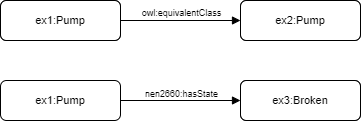

The diagram above was exported from draw.io. Its source (the exported page's mxGraphModel, read from the mxfile embedded in the PNG):
<mxGraphModel dx="1513" dy="819" grid="1" gridSize="10" guides="1" tooltips="1" connect="1" arrows="1" fold="1" page="1" pageScale="1" pageWidth="1169" pageHeight="827" math="0" shadow="0">
  <root>
    <mxCell id="a-L_JbeD7L6noAznUjIk-0" />
    <mxCell id="a-L_JbeD7L6noAznUjIk-1" parent="a-L_JbeD7L6noAznUjIk-0" />
    <mxCell id="0" value="ex1:Pump" style="rounded=1;whiteSpace=wrap;html=1;fontFamily=Helvetica;strokeWidth=1;fontStyle=0;fontSize=11;fontColor=#000000;strokeColor=#000000;fillColor=none;" vertex="1" parent="a-L_JbeD7L6noAznUjIk-1">
      <mxGeometry width="120" height="40" as="geometry" />
    </mxCell>
    <mxCell id="1" value="ex2:Pump" style="rounded=1;whiteSpace=wrap;html=1;fontFamily=Helvetica;strokeWidth=1;fontStyle=0;fontSize=11;fontColor=#000000;strokeColor=#000000;fillColor=none;" vertex="1" parent="a-L_JbeD7L6noAznUjIk-1">
      <mxGeometry x="240" width="120" height="40" as="geometry" />
    </mxCell>
    <mxCell id="2" value="ex1:Pump" style="rounded=1;whiteSpace=wrap;html=1;fontFamily=Helvetica;strokeWidth=1;fontStyle=0;fontSize=11;" vertex="1" parent="a-L_JbeD7L6noAznUjIk-1">
      <mxGeometry y="80" width="120" height="40" as="geometry" />
    </mxCell>
    <mxCell id="3" value="ex3:Broken" style="rounded=1;whiteSpace=wrap;html=1;fontFamily=Helvetica;strokeWidth=1;fontStyle=0;fontSize=11;fontColor=#000000;strokeColor=#000000;fillColor=none;" vertex="1" parent="a-L_JbeD7L6noAznUjIk-1">
      <mxGeometry x="240" y="80" width="120" height="40" as="geometry" />
    </mxCell>
    <mxCell id="5" value="" style="endArrow=block;html=1;fontFamily=Helvetica;fontSize=11;fontColor=#000000;exitX=1;exitY=0.5;exitDx=0;exitDy=0;entryX=0;entryY=0.5;entryDx=0;entryDy=0;endFill=1;fontStyle=0" edge="1" parent="a-L_JbeD7L6noAznUjIk-1" source="0" target="1">
      <mxGeometry width="50" height="50" relative="1" as="geometry">
        <mxPoint x="-239" y="-259" as="sourcePoint" />
        <mxPoint x="-239" y="-299" as="targetPoint" />
      </mxGeometry>
    </mxCell>
    <mxCell id="6" value="&lt;font style=&quot;font-size: 9px;&quot;&gt;owl:equivalentClass&lt;/font&gt;" style="edgeLabel;html=1;align=center;verticalAlign=middle;resizable=0;points=[];fontSize=9;fontFamily=Helvetica;fontColor=#000000;fontStyle=0" vertex="1" connectable="0" parent="5">
      <mxGeometry x="-0.5093" y="-1" relative="1" as="geometry">
        <mxPoint x="31" y="-9" as="offset" />
      </mxGeometry>
    </mxCell>
    <mxCell id="7" value="" style="endArrow=block;html=1;fontFamily=Helvetica;fontSize=11;fontColor=#000000;exitX=1;exitY=0.5;exitDx=0;exitDy=0;entryX=0;entryY=0.5;entryDx=0;entryDy=0;endFill=1;fontStyle=0" edge="1" parent="a-L_JbeD7L6noAznUjIk-1" source="2" target="3">
      <mxGeometry width="50" height="50" relative="1" as="geometry">
        <mxPoint x="130" y="30" as="sourcePoint" />
        <mxPoint x="250" y="30" as="targetPoint" />
      </mxGeometry>
    </mxCell>
    <mxCell id="8" value="&lt;font style=&quot;font-size: 9px;&quot;&gt;nen2660:hasState&lt;/font&gt;" style="edgeLabel;html=1;align=center;verticalAlign=middle;resizable=0;points=[];fontSize=9;fontFamily=Helvetica;fontColor=#000000;fontStyle=0" vertex="1" connectable="0" parent="7">
      <mxGeometry x="-0.5093" y="-1" relative="1" as="geometry">
        <mxPoint x="31" y="-8" as="offset" />
      </mxGeometry>
    </mxCell>
    <mxCell id="9" value="ex1:Pump" style="rounded=1;whiteSpace=wrap;html=1;fontFamily=Helvetica;strokeWidth=1;fontStyle=0;fontSize=11;" vertex="1" parent="a-L_JbeD7L6noAznUjIk-1">
      <mxGeometry width="120" height="40" as="geometry" />
    </mxCell>
    <mxCell id="10" value="ex2:Pump" style="rounded=1;whiteSpace=wrap;html=1;fontFamily=Helvetica;strokeWidth=1;fontStyle=0;fontSize=11;" vertex="1" parent="a-L_JbeD7L6noAznUjIk-1">
      <mxGeometry x="240" width="120" height="40" as="geometry" />
    </mxCell>
    <mxCell id="11" value="ex3:Broken" style="rounded=1;whiteSpace=wrap;html=1;fontFamily=Helvetica;strokeWidth=1;fontStyle=0;fontSize=11;" vertex="1" parent="a-L_JbeD7L6noAznUjIk-1">
      <mxGeometry x="240" y="80" width="120" height="40" as="geometry" />
    </mxCell>
  </root>
</mxGraphModel>